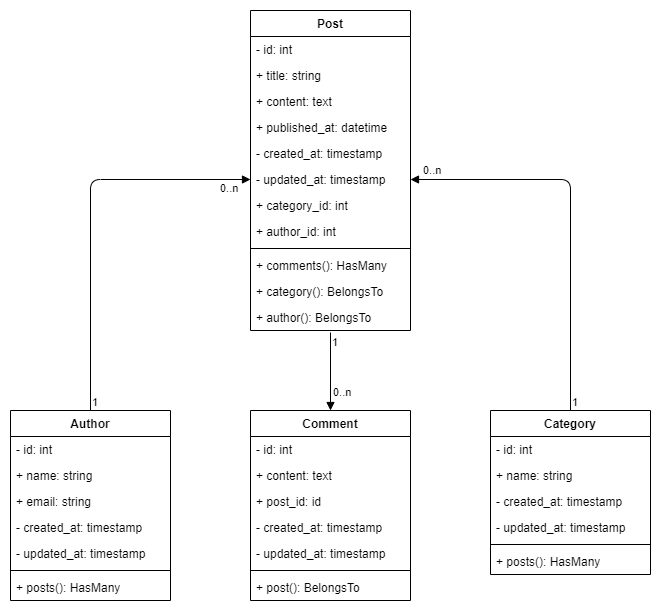

The diagram above was exported from draw.io. Its source (the exported page's mxGraphModel, read from the mxfile embedded in the PNG):
<mxGraphModel dx="852" dy="494" grid="1" gridSize="10" guides="1" tooltips="1" connect="1" arrows="1" fold="1" page="1" pageScale="1" pageWidth="827" pageHeight="1169" math="0" shadow="0">
  <root>
    <mxCell id="WIyWlLk6GJQsqaUBKTNV-0" />
    <mxCell id="WIyWlLk6GJQsqaUBKTNV-1" parent="WIyWlLk6GJQsqaUBKTNV-0" />
    <mxCell id="St6Y17aO8zIzPmoGA6b4-0" value="Post" style="swimlane;fontStyle=1;align=center;verticalAlign=top;childLayout=stackLayout;horizontal=1;startSize=26;horizontalStack=0;resizeParent=1;resizeParentMax=0;resizeLast=0;collapsible=1;marginBottom=0;" vertex="1" parent="WIyWlLk6GJQsqaUBKTNV-1">
      <mxGeometry x="320" y="40" width="160" height="320" as="geometry" />
    </mxCell>
    <mxCell id="St6Y17aO8zIzPmoGA6b4-5" value="- id: int" style="text;strokeColor=none;fillColor=none;align=left;verticalAlign=top;spacingLeft=4;spacingRight=4;overflow=hidden;rotatable=0;points=[[0,0.5],[1,0.5]];portConstraint=eastwest;" vertex="1" parent="St6Y17aO8zIzPmoGA6b4-0">
      <mxGeometry y="26" width="160" height="26" as="geometry" />
    </mxCell>
    <mxCell id="St6Y17aO8zIzPmoGA6b4-6" value="+ title: string" style="text;strokeColor=none;fillColor=none;align=left;verticalAlign=top;spacingLeft=4;spacingRight=4;overflow=hidden;rotatable=0;points=[[0,0.5],[1,0.5]];portConstraint=eastwest;" vertex="1" parent="St6Y17aO8zIzPmoGA6b4-0">
      <mxGeometry y="52" width="160" height="26" as="geometry" />
    </mxCell>
    <mxCell id="St6Y17aO8zIzPmoGA6b4-7" value="+ content: text" style="text;strokeColor=none;fillColor=none;align=left;verticalAlign=top;spacingLeft=4;spacingRight=4;overflow=hidden;rotatable=0;points=[[0,0.5],[1,0.5]];portConstraint=eastwest;" vertex="1" parent="St6Y17aO8zIzPmoGA6b4-0">
      <mxGeometry y="78" width="160" height="26" as="geometry" />
    </mxCell>
    <mxCell id="St6Y17aO8zIzPmoGA6b4-8" value="+ published_at: datetime" style="text;strokeColor=none;fillColor=none;align=left;verticalAlign=top;spacingLeft=4;spacingRight=4;overflow=hidden;rotatable=0;points=[[0,0.5],[1,0.5]];portConstraint=eastwest;" vertex="1" parent="St6Y17aO8zIzPmoGA6b4-0">
      <mxGeometry y="104" width="160" height="26" as="geometry" />
    </mxCell>
    <mxCell id="St6Y17aO8zIzPmoGA6b4-4" value="- created_at: timestamp" style="text;strokeColor=none;fillColor=none;align=left;verticalAlign=top;spacingLeft=4;spacingRight=4;overflow=hidden;rotatable=0;points=[[0,0.5],[1,0.5]];portConstraint=eastwest;" vertex="1" parent="St6Y17aO8zIzPmoGA6b4-0">
      <mxGeometry y="130" width="160" height="26" as="geometry" />
    </mxCell>
    <mxCell id="St6Y17aO8zIzPmoGA6b4-1" value="- updated_at: timestamp" style="text;strokeColor=none;fillColor=none;align=left;verticalAlign=top;spacingLeft=4;spacingRight=4;overflow=hidden;rotatable=0;points=[[0,0.5],[1,0.5]];portConstraint=eastwest;" vertex="1" parent="St6Y17aO8zIzPmoGA6b4-0">
      <mxGeometry y="156" width="160" height="26" as="geometry" />
    </mxCell>
    <mxCell id="St6Y17aO8zIzPmoGA6b4-10" value="+ category_id: int" style="text;strokeColor=none;fillColor=none;align=left;verticalAlign=top;spacingLeft=4;spacingRight=4;overflow=hidden;rotatable=0;points=[[0,0.5],[1,0.5]];portConstraint=eastwest;" vertex="1" parent="St6Y17aO8zIzPmoGA6b4-0">
      <mxGeometry y="182" width="160" height="26" as="geometry" />
    </mxCell>
    <mxCell id="St6Y17aO8zIzPmoGA6b4-9" value="+ author_id: int" style="text;strokeColor=none;fillColor=none;align=left;verticalAlign=top;spacingLeft=4;spacingRight=4;overflow=hidden;rotatable=0;points=[[0,0.5],[1,0.5]];portConstraint=eastwest;" vertex="1" parent="St6Y17aO8zIzPmoGA6b4-0">
      <mxGeometry y="208" width="160" height="26" as="geometry" />
    </mxCell>
    <mxCell id="St6Y17aO8zIzPmoGA6b4-2" value="" style="line;strokeWidth=1;fillColor=none;align=left;verticalAlign=middle;spacingTop=-1;spacingLeft=3;spacingRight=3;rotatable=0;labelPosition=right;points=[];portConstraint=eastwest;" vertex="1" parent="St6Y17aO8zIzPmoGA6b4-0">
      <mxGeometry y="234" width="160" height="8" as="geometry" />
    </mxCell>
    <mxCell id="St6Y17aO8zIzPmoGA6b4-3" value="+ comments(): HasMany" style="text;strokeColor=none;fillColor=none;align=left;verticalAlign=top;spacingLeft=4;spacingRight=4;overflow=hidden;rotatable=0;points=[[0,0.5],[1,0.5]];portConstraint=eastwest;" vertex="1" parent="St6Y17aO8zIzPmoGA6b4-0">
      <mxGeometry y="242" width="160" height="26" as="geometry" />
    </mxCell>
    <mxCell id="St6Y17aO8zIzPmoGA6b4-11" value="+ category(): BelongsTo" style="text;strokeColor=none;fillColor=none;align=left;verticalAlign=top;spacingLeft=4;spacingRight=4;overflow=hidden;rotatable=0;points=[[0,0.5],[1,0.5]];portConstraint=eastwest;" vertex="1" parent="St6Y17aO8zIzPmoGA6b4-0">
      <mxGeometry y="268" width="160" height="26" as="geometry" />
    </mxCell>
    <mxCell id="St6Y17aO8zIzPmoGA6b4-13" value="+ author(): BelongsTo" style="text;strokeColor=none;fillColor=none;align=left;verticalAlign=top;spacingLeft=4;spacingRight=4;overflow=hidden;rotatable=0;points=[[0,0.5],[1,0.5]];portConstraint=eastwest;" vertex="1" parent="St6Y17aO8zIzPmoGA6b4-0">
      <mxGeometry y="294" width="160" height="26" as="geometry" />
    </mxCell>
    <mxCell id="St6Y17aO8zIzPmoGA6b4-14" value="Author" style="swimlane;fontStyle=1;align=center;verticalAlign=top;childLayout=stackLayout;horizontal=1;startSize=26;horizontalStack=0;resizeParent=1;resizeParentMax=0;resizeLast=0;collapsible=1;marginBottom=0;" vertex="1" parent="WIyWlLk6GJQsqaUBKTNV-1">
      <mxGeometry x="80" y="440" width="160" height="190" as="geometry" />
    </mxCell>
    <mxCell id="St6Y17aO8zIzPmoGA6b4-15" value="- id: int" style="text;strokeColor=none;fillColor=none;align=left;verticalAlign=top;spacingLeft=4;spacingRight=4;overflow=hidden;rotatable=0;points=[[0,0.5],[1,0.5]];portConstraint=eastwest;" vertex="1" parent="St6Y17aO8zIzPmoGA6b4-14">
      <mxGeometry y="26" width="160" height="26" as="geometry" />
    </mxCell>
    <mxCell id="St6Y17aO8zIzPmoGA6b4-16" value="+ name: string" style="text;strokeColor=none;fillColor=none;align=left;verticalAlign=top;spacingLeft=4;spacingRight=4;overflow=hidden;rotatable=0;points=[[0,0.5],[1,0.5]];portConstraint=eastwest;" vertex="1" parent="St6Y17aO8zIzPmoGA6b4-14">
      <mxGeometry y="52" width="160" height="26" as="geometry" />
    </mxCell>
    <mxCell id="St6Y17aO8zIzPmoGA6b4-17" value="+ email: string" style="text;strokeColor=none;fillColor=none;align=left;verticalAlign=top;spacingLeft=4;spacingRight=4;overflow=hidden;rotatable=0;points=[[0,0.5],[1,0.5]];portConstraint=eastwest;" vertex="1" parent="St6Y17aO8zIzPmoGA6b4-14">
      <mxGeometry y="78" width="160" height="26" as="geometry" />
    </mxCell>
    <mxCell id="St6Y17aO8zIzPmoGA6b4-19" value="- created_at: timestamp" style="text;strokeColor=none;fillColor=none;align=left;verticalAlign=top;spacingLeft=4;spacingRight=4;overflow=hidden;rotatable=0;points=[[0,0.5],[1,0.5]];portConstraint=eastwest;" vertex="1" parent="St6Y17aO8zIzPmoGA6b4-14">
      <mxGeometry y="104" width="160" height="26" as="geometry" />
    </mxCell>
    <mxCell id="St6Y17aO8zIzPmoGA6b4-20" value="- updated_at: timestamp" style="text;strokeColor=none;fillColor=none;align=left;verticalAlign=top;spacingLeft=4;spacingRight=4;overflow=hidden;rotatable=0;points=[[0,0.5],[1,0.5]];portConstraint=eastwest;" vertex="1" parent="St6Y17aO8zIzPmoGA6b4-14">
      <mxGeometry y="130" width="160" height="26" as="geometry" />
    </mxCell>
    <mxCell id="St6Y17aO8zIzPmoGA6b4-23" value="" style="line;strokeWidth=1;fillColor=none;align=left;verticalAlign=middle;spacingTop=-1;spacingLeft=3;spacingRight=3;rotatable=0;labelPosition=right;points=[];portConstraint=eastwest;" vertex="1" parent="St6Y17aO8zIzPmoGA6b4-14">
      <mxGeometry y="156" width="160" height="8" as="geometry" />
    </mxCell>
    <mxCell id="St6Y17aO8zIzPmoGA6b4-24" value="+ posts(): HasMany" style="text;strokeColor=none;fillColor=none;align=left;verticalAlign=top;spacingLeft=4;spacingRight=4;overflow=hidden;rotatable=0;points=[[0,0.5],[1,0.5]];portConstraint=eastwest;" vertex="1" parent="St6Y17aO8zIzPmoGA6b4-14">
      <mxGeometry y="164" width="160" height="26" as="geometry" />
    </mxCell>
    <mxCell id="St6Y17aO8zIzPmoGA6b4-27" value="Category" style="swimlane;fontStyle=1;align=center;verticalAlign=top;childLayout=stackLayout;horizontal=1;startSize=26;horizontalStack=0;resizeParent=1;resizeParentMax=0;resizeLast=0;collapsible=1;marginBottom=0;" vertex="1" parent="WIyWlLk6GJQsqaUBKTNV-1">
      <mxGeometry x="560" y="440" width="160" height="164" as="geometry" />
    </mxCell>
    <mxCell id="St6Y17aO8zIzPmoGA6b4-28" value="- id: int" style="text;strokeColor=none;fillColor=none;align=left;verticalAlign=top;spacingLeft=4;spacingRight=4;overflow=hidden;rotatable=0;points=[[0,0.5],[1,0.5]];portConstraint=eastwest;" vertex="1" parent="St6Y17aO8zIzPmoGA6b4-27">
      <mxGeometry y="26" width="160" height="26" as="geometry" />
    </mxCell>
    <mxCell id="St6Y17aO8zIzPmoGA6b4-29" value="+ name: string" style="text;strokeColor=none;fillColor=none;align=left;verticalAlign=top;spacingLeft=4;spacingRight=4;overflow=hidden;rotatable=0;points=[[0,0.5],[1,0.5]];portConstraint=eastwest;" vertex="1" parent="St6Y17aO8zIzPmoGA6b4-27">
      <mxGeometry y="52" width="160" height="26" as="geometry" />
    </mxCell>
    <mxCell id="St6Y17aO8zIzPmoGA6b4-31" value="- created_at: timestamp" style="text;strokeColor=none;fillColor=none;align=left;verticalAlign=top;spacingLeft=4;spacingRight=4;overflow=hidden;rotatable=0;points=[[0,0.5],[1,0.5]];portConstraint=eastwest;" vertex="1" parent="St6Y17aO8zIzPmoGA6b4-27">
      <mxGeometry y="78" width="160" height="26" as="geometry" />
    </mxCell>
    <mxCell id="St6Y17aO8zIzPmoGA6b4-32" value="- updated_at: timestamp" style="text;strokeColor=none;fillColor=none;align=left;verticalAlign=top;spacingLeft=4;spacingRight=4;overflow=hidden;rotatable=0;points=[[0,0.5],[1,0.5]];portConstraint=eastwest;" vertex="1" parent="St6Y17aO8zIzPmoGA6b4-27">
      <mxGeometry y="104" width="160" height="26" as="geometry" />
    </mxCell>
    <mxCell id="St6Y17aO8zIzPmoGA6b4-33" value="" style="line;strokeWidth=1;fillColor=none;align=left;verticalAlign=middle;spacingTop=-1;spacingLeft=3;spacingRight=3;rotatable=0;labelPosition=right;points=[];portConstraint=eastwest;" vertex="1" parent="St6Y17aO8zIzPmoGA6b4-27">
      <mxGeometry y="130" width="160" height="8" as="geometry" />
    </mxCell>
    <mxCell id="St6Y17aO8zIzPmoGA6b4-34" value="+ posts(): HasMany" style="text;strokeColor=none;fillColor=none;align=left;verticalAlign=top;spacingLeft=4;spacingRight=4;overflow=hidden;rotatable=0;points=[[0,0.5],[1,0.5]];portConstraint=eastwest;" vertex="1" parent="St6Y17aO8zIzPmoGA6b4-27">
      <mxGeometry y="138" width="160" height="26" as="geometry" />
    </mxCell>
    <mxCell id="St6Y17aO8zIzPmoGA6b4-35" value="Comment" style="swimlane;fontStyle=1;align=center;verticalAlign=top;childLayout=stackLayout;horizontal=1;startSize=26;horizontalStack=0;resizeParent=1;resizeParentMax=0;resizeLast=0;collapsible=1;marginBottom=0;" vertex="1" parent="WIyWlLk6GJQsqaUBKTNV-1">
      <mxGeometry x="320" y="440" width="160" height="190" as="geometry" />
    </mxCell>
    <mxCell id="St6Y17aO8zIzPmoGA6b4-36" value="- id: int" style="text;strokeColor=none;fillColor=none;align=left;verticalAlign=top;spacingLeft=4;spacingRight=4;overflow=hidden;rotatable=0;points=[[0,0.5],[1,0.5]];portConstraint=eastwest;" vertex="1" parent="St6Y17aO8zIzPmoGA6b4-35">
      <mxGeometry y="26" width="160" height="26" as="geometry" />
    </mxCell>
    <mxCell id="St6Y17aO8zIzPmoGA6b4-37" value="+ content: text" style="text;strokeColor=none;fillColor=none;align=left;verticalAlign=top;spacingLeft=4;spacingRight=4;overflow=hidden;rotatable=0;points=[[0,0.5],[1,0.5]];portConstraint=eastwest;" vertex="1" parent="St6Y17aO8zIzPmoGA6b4-35">
      <mxGeometry y="52" width="160" height="26" as="geometry" />
    </mxCell>
    <mxCell id="St6Y17aO8zIzPmoGA6b4-38" value="+ post_id: id" style="text;strokeColor=none;fillColor=none;align=left;verticalAlign=top;spacingLeft=4;spacingRight=4;overflow=hidden;rotatable=0;points=[[0,0.5],[1,0.5]];portConstraint=eastwest;" vertex="1" parent="St6Y17aO8zIzPmoGA6b4-35">
      <mxGeometry y="78" width="160" height="26" as="geometry" />
    </mxCell>
    <mxCell id="St6Y17aO8zIzPmoGA6b4-39" value="- created_at: timestamp" style="text;strokeColor=none;fillColor=none;align=left;verticalAlign=top;spacingLeft=4;spacingRight=4;overflow=hidden;rotatable=0;points=[[0,0.5],[1,0.5]];portConstraint=eastwest;" vertex="1" parent="St6Y17aO8zIzPmoGA6b4-35">
      <mxGeometry y="104" width="160" height="26" as="geometry" />
    </mxCell>
    <mxCell id="St6Y17aO8zIzPmoGA6b4-40" value="- updated_at: timestamp" style="text;strokeColor=none;fillColor=none;align=left;verticalAlign=top;spacingLeft=4;spacingRight=4;overflow=hidden;rotatable=0;points=[[0,0.5],[1,0.5]];portConstraint=eastwest;" vertex="1" parent="St6Y17aO8zIzPmoGA6b4-35">
      <mxGeometry y="130" width="160" height="26" as="geometry" />
    </mxCell>
    <mxCell id="St6Y17aO8zIzPmoGA6b4-41" value="" style="line;strokeWidth=1;fillColor=none;align=left;verticalAlign=middle;spacingTop=-1;spacingLeft=3;spacingRight=3;rotatable=0;labelPosition=right;points=[];portConstraint=eastwest;" vertex="1" parent="St6Y17aO8zIzPmoGA6b4-35">
      <mxGeometry y="156" width="160" height="8" as="geometry" />
    </mxCell>
    <mxCell id="St6Y17aO8zIzPmoGA6b4-42" value="+ post(): BelongsTo" style="text;strokeColor=none;fillColor=none;align=left;verticalAlign=top;spacingLeft=4;spacingRight=4;overflow=hidden;rotatable=0;points=[[0,0.5],[1,0.5]];portConstraint=eastwest;" vertex="1" parent="St6Y17aO8zIzPmoGA6b4-35">
      <mxGeometry y="164" width="160" height="26" as="geometry" />
    </mxCell>
    <mxCell id="St6Y17aO8zIzPmoGA6b4-43" value="" style="endArrow=block;endFill=1;html=1;edgeStyle=orthogonalEdgeStyle;align=left;verticalAlign=top;entryX=0;entryY=0.5;entryDx=0;entryDy=0;exitX=0.5;exitY=0;exitDx=0;exitDy=0;" edge="1" parent="WIyWlLk6GJQsqaUBKTNV-1" source="St6Y17aO8zIzPmoGA6b4-14" target="St6Y17aO8zIzPmoGA6b4-1">
      <mxGeometry x="-0.91" y="-29" relative="1" as="geometry">
        <mxPoint x="130" y="420" as="sourcePoint" />
        <mxPoint x="290" y="420" as="targetPoint" />
        <Array as="points">
          <mxPoint x="160" y="209" />
        </Array>
        <mxPoint as="offset" />
      </mxGeometry>
    </mxCell>
    <mxCell id="St6Y17aO8zIzPmoGA6b4-44" value="1" style="edgeLabel;resizable=0;html=1;align=left;verticalAlign=bottom;" connectable="0" vertex="1" parent="St6Y17aO8zIzPmoGA6b4-43">
      <mxGeometry x="-1" relative="1" as="geometry">
        <mxPoint as="offset" />
      </mxGeometry>
    </mxCell>
    <mxCell id="St6Y17aO8zIzPmoGA6b4-45" value="0..n" style="edgeLabel;resizable=0;html=1;align=left;verticalAlign=bottom;" connectable="0" vertex="1" parent="WIyWlLk6GJQsqaUBKTNV-1">
      <mxGeometry x="151.99999999999997" y="449.99999999999994" as="geometry">
        <mxPoint x="136" y="-224" as="offset" />
      </mxGeometry>
    </mxCell>
    <mxCell id="St6Y17aO8zIzPmoGA6b4-48" value="0..n" style="edgeLabel;resizable=0;html=1;align=left;verticalAlign=bottom;" connectable="0" vertex="1" parent="WIyWlLk6GJQsqaUBKTNV-1">
      <mxGeometry x="402" y="510" as="geometry">
        <mxPoint x="-1" y="-80" as="offset" />
      </mxGeometry>
    </mxCell>
    <mxCell id="St6Y17aO8zIzPmoGA6b4-46" value="" style="endArrow=block;endFill=1;html=1;edgeStyle=orthogonalEdgeStyle;align=left;verticalAlign=top;entryX=0.5;entryY=0;entryDx=0;entryDy=0;" edge="1" parent="WIyWlLk6GJQsqaUBKTNV-1" target="St6Y17aO8zIzPmoGA6b4-35">
      <mxGeometry x="-1" relative="1" as="geometry">
        <mxPoint x="400" y="362" as="sourcePoint" />
        <mxPoint x="400" y="365" as="targetPoint" />
        <Array as="points">
          <mxPoint x="400" y="362" />
        </Array>
        <mxPoint as="offset" />
      </mxGeometry>
    </mxCell>
    <mxCell id="St6Y17aO8zIzPmoGA6b4-47" value="1" style="edgeLabel;resizable=0;html=1;align=left;verticalAlign=bottom;" connectable="0" vertex="1" parent="St6Y17aO8zIzPmoGA6b4-46">
      <mxGeometry x="-1" relative="1" as="geometry">
        <mxPoint y="18" as="offset" />
      </mxGeometry>
    </mxCell>
    <mxCell id="St6Y17aO8zIzPmoGA6b4-49" value="" style="endArrow=block;endFill=1;html=1;edgeStyle=orthogonalEdgeStyle;align=left;verticalAlign=top;exitX=0.5;exitY=0;exitDx=0;exitDy=0;entryX=1;entryY=0.5;entryDx=0;entryDy=0;" edge="1" parent="WIyWlLk6GJQsqaUBKTNV-1" target="St6Y17aO8zIzPmoGA6b4-1">
      <mxGeometry x="-0.91" y="-29" relative="1" as="geometry">
        <mxPoint x="640" y="440" as="sourcePoint" />
        <mxPoint x="800" y="209" as="targetPoint" />
        <Array as="points">
          <mxPoint x="640" y="209" />
        </Array>
        <mxPoint as="offset" />
      </mxGeometry>
    </mxCell>
    <mxCell id="St6Y17aO8zIzPmoGA6b4-50" value="1" style="edgeLabel;resizable=0;html=1;align=left;verticalAlign=bottom;" connectable="0" vertex="1" parent="St6Y17aO8zIzPmoGA6b4-49">
      <mxGeometry x="-1" relative="1" as="geometry">
        <mxPoint as="offset" />
      </mxGeometry>
    </mxCell>
    <mxCell id="St6Y17aO8zIzPmoGA6b4-51" value="0..n" style="edgeLabel;resizable=0;html=1;align=left;verticalAlign=bottom;" connectable="0" vertex="1" parent="WIyWlLk6GJQsqaUBKTNV-1">
      <mxGeometry x="355" y="431.99999999999994" as="geometry">
        <mxPoint x="136" y="-224" as="offset" />
      </mxGeometry>
    </mxCell>
  </root>
</mxGraphModel>